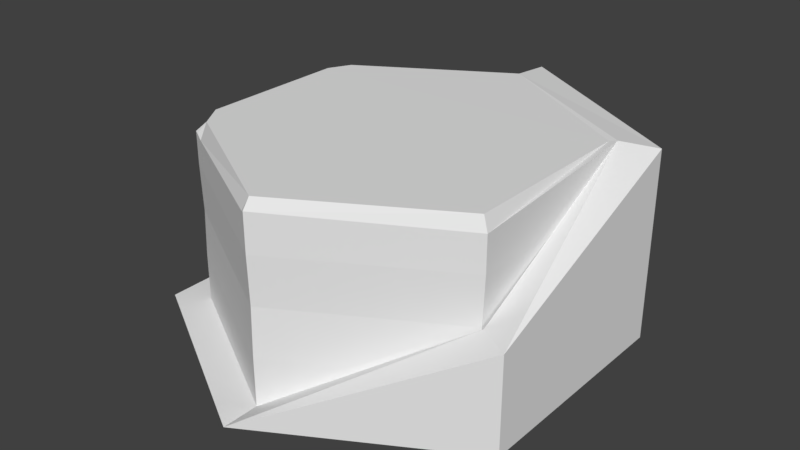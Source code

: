 # Source: hex_base.blend  (saved by Blender 2.78.0; exported with 4.5.12 LTS)
import bpy
from mathutils import Matrix  # noqa: F401  (used for matrix-valued properties, if any)

bpy.ops.wm.read_factory_settings(use_empty=True)
scene = bpy.context.scene
scene.name = 'Scene'

# ---- collections
col_collection_1 = bpy.data.collections.new('Collection 1'); scene.collection.children.link(col_collection_1)

# ---- world
world_world = bpy.data.worlds.new('World'); scene.world = world_world
world_world.color = (0.05088, 0.05088, 0.05088)
world_world.use_sun_shadow = False
world_world.sun_shadow_jitter_overblur = 0.0
world_world.cycles.sampling_method = 'MANUAL'

# ---- meshes
me_circle = bpy.data.meshes.new('Circle')
me_circle.from_pydata([(-6.755e-07, 35.0, 0.0), (-30.31, 17.5, 0.0), (-30.31, -17.5, 0.0), (2.384e-06, -35.0, 0.0), (30.31, -17.5, 0.0), (30.31, 17.5, 0.0), (-25.31, 14.61, 0.0), (-6.755e-07, 29.23, 0.0), (-25.31, -14.61, 0.0), (1.788e-06, -29.23, 0.0), (25.31, -14.61, 0.0), (25.31, 14.61, 0.0), (-25.31, 14.61, 27.91), (-6.755e-07, 28.65, 29.96), (-25.31, -14.61, 27.45), (1.232e-06, -28.07, 30.0), (24.31, -14.04, 30.0), (24.31, 14.04, 30.0), (25.31, -14.61, 15.0), (1.788e-06, -29.23, 0.0), (25.31, 14.61, 30.14), (30.31, -17.5, 15.0), (2.384e-06, -35.0, 0.0), (30.31, 17.5, 29.4), (-6.755e-07, 35.0, 29.4), (-25.31, -14.61, 7.5), (-25.11, -14.5, 15.0), (-25.31, -14.61, 22.5), (1.788e-06, -29.23, 22.5), (-0.08378, -28.95, 15.0), (1.788e-06, -29.23, 7.5), (-25.31, 14.61, 7.5), (-25.11, 14.4, 15.0), (-25.31, 14.61, 22.5), (-6.755e-07, 29.23, 22.5), (-0.08378, 28.85, 15.0), (-6.755e-07, 29.23, 7.5), (25.31, 14.61, 22.5), (24.95, 14.4, 15.0), (25.31, 14.61, 7.5), (25.31, -14.61, 7.5), (24.95, -14.5, 15.0), (25.31, -14.61, 22.5), (-25.31, 13.76, 0.0), (-30.31, 16.47, 0.0), (-25.31, 13.76, 27.39), (-25.31, 13.76, 7.5), (-25.11, 13.56, 15.0), (-25.31, 13.76, 22.5), (-25.31, -13.67, 0.0), (-30.31, -16.37, 0.0), (-25.31, -13.67, 27.45), (-25.31, -13.67, 7.5), (-25.11, -13.56, 15.0), (-25.31, -13.67, 22.5), (-24.49, -15.08, 0.0), (-29.33, -18.06, 0.0), (-24.49, -15.08, 27.45), (-24.49, -15.08, 7.5), (-24.31, -14.97, 15.0), (-24.49, -15.08, 22.5), (-0.6787, -28.83, 0.0), (-0.8128, -34.53, 0.0), (-0.1787, -27.97, 30.0), (-0.6787, -28.83, 7.5), (-0.755, -28.56, 15.0), (-0.6787, -28.83, 22.5), (-24.31, 11.63, 30.0), (-22.52, 15.07, 30.0), (-24.31, -11.58, 30.0), (-21.82, -15.47, 30.0), (-23.27, 15.79, 28.72), (25.31, -14.61, 27.97), (1.788e-06, -29.23, 28.39), (-0.6787, -28.83, 28.12), (-25.31, -11.88, 28.49), (-25.31, 11.88, 28.49), (-22.53, -16.22, 27.24)], [], [(66, 28, 73, 74), (6, 7, 0, 1), (43, 6, 1, 44), (55, 8, 2, 56), (3, 4, 21, 22), (5, 0, 24, 23), (0, 7, 13, 24), (12, 45, 76, 71), (34, 33, 12, 71, 13), (37, 34, 13, 20), (28, 42, 72, 73), (54, 27, 14, 51), (42, 37, 20, 72), (18, 19, 22, 21), (20, 18, 21, 23), (13, 20, 23, 24), (7, 11, 20, 13), (10, 9, 19, 18), (4, 5, 23, 21), (9, 3, 22, 19), (11, 10, 18, 20), (10, 11, 39, 40), (40, 39, 38, 41), (41, 38, 37, 42), (49, 8, 25, 52), (52, 25, 26, 53), (53, 26, 27, 54), (9, 10, 40, 30), (30, 40, 41, 29), (29, 41, 42, 28), (11, 7, 36, 39), (39, 36, 35, 38), (38, 35, 34, 37), (7, 6, 31, 36), (36, 31, 32, 35), (35, 32, 33, 34), (61, 9, 30, 64), (64, 30, 29, 65), (65, 29, 28, 66), (32, 47, 48, 33), (31, 46, 47, 32), (6, 43, 46, 31), (33, 48, 45, 12), (49, 43, 44, 50), (8, 49, 50, 2), (47, 53, 54, 48), (46, 52, 53, 47), (43, 49, 52, 46), (48, 54, 51, 75, 76, 45), (26, 59, 60, 27), (25, 58, 59, 26), (8, 55, 58, 25), (61, 55, 56, 62), (27, 60, 57, 14), (9, 61, 62, 3), (59, 65, 66, 60), (58, 64, 65, 59), (55, 61, 64, 58), (60, 66, 74, 77, 57), (68, 67, 69, 70, 63, 15, 16, 17, 13), (77, 75, 51, 14, 57), (68, 13, 71), (16, 15, 73, 72), (17, 16, 72, 20), (13, 17, 20), (15, 63, 74, 73), (69, 67, 76, 75), (67, 68, 71, 76), (63, 70, 77, 74), (70, 69, 75, 77)])
me_circle.use_remesh_preserve_volume = False
me_circle.use_remesh_preserve_attributes = False
me_circle.use_mirror_vertex_groups = False
me_circle.update()

# ---- objects
ob_circle = bpy.data.objects.new('Circle', me_circle)

# ---- transforms, parenting, visibility, modifiers, constraints
ob_circle.location = (0.0, 0.0, 0.0)
ob_circle.lineart.crease_threshold = 0.0

# ---- collection membership
col_collection_1.objects.link(ob_circle)

# ---- scene / render settings (as saved in the file)
scene.frame_start = 1; scene.frame_end = 250; scene.frame_set(1)
scene.render.engine = 'BLENDER_EEVEE_NEXT'
scene.render.resolution_percentage = 50
scene.render.dither_intensity = 0.0
scene.cycles.use_denoising = False
scene.cycles.samples = 128
scene.cycles.sampling_pattern = 'TABULATED_SOBOL'
scene.cycles.light_sampling_threshold = 0.0
scene.cycles.use_adaptive_sampling = False
scene.cycles.use_light_tree = False
scene.cycles.blur_glossy = 0.0
scene.cycles.sample_clamp_indirect = 0.0
scene.view_settings.view_transform = 'Standard'
bpy.context.view_layer.update()

# ---- added for rendering (the .blend has no active camera and no usable light): camera, sun
cam_auto = bpy.data.cameras.new('AutoCamera')
cam_auto.lens = 50.0
cam_auto.sensor_width = 36.0
cam_auto.clip_end = 1581.25
ob_auto_camera = bpy.data.objects.new('AutoCamera', cam_auto)
scene.collection.objects.link(ob_auto_camera)
ob_auto_camera.location = (90.0999, -108.12, 87.1481)
ob_auto_camera.rotation_euler = (1.09748, -7.21219e-08, 0.694738)
scene.camera = ob_auto_camera
light_auto_sun = bpy.data.lights.new('AutoSun', 'SUN')
light_auto_sun.energy = 3.0
light_auto_sun.angle = 0.0523599
ob_auto_sun = bpy.data.objects.new('AutoSun', light_auto_sun)
scene.collection.objects.link(ob_auto_sun)
ob_auto_sun.rotation_euler = (0.872665, 0.174533, 0.523599)
bpy.context.view_layer.update()
